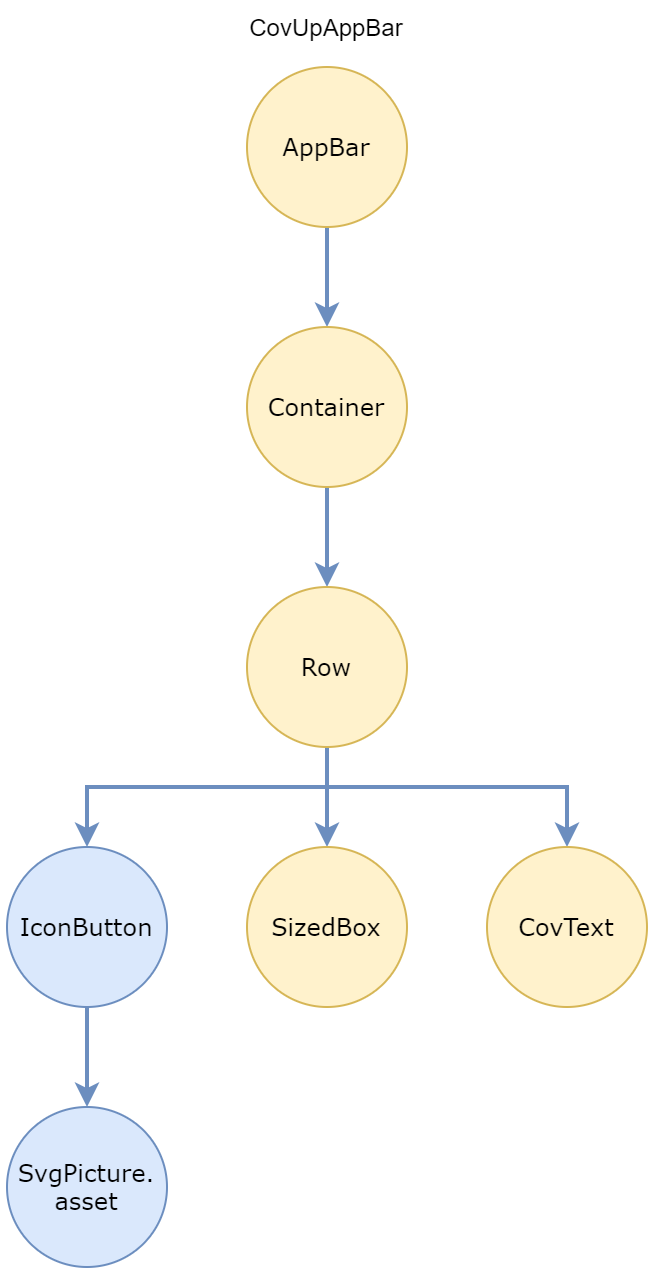

The diagram above was exported from draw.io. Its source (the exported page's mxGraphModel, read from the mxfile embedded in the PNG):
<mxGraphModel dx="1030" dy="717" grid="1" gridSize="10" guides="1" tooltips="1" connect="1" arrows="1" fold="1" page="1" pageScale="1" pageWidth="850" pageHeight="1100" math="0" shadow="0">
  <root>
    <mxCell id="0" />
    <mxCell id="1" parent="0" />
    <mxCell id="4wDykvODfzzlJpskb4UL-13" style="edgeStyle=orthogonalEdgeStyle;rounded=0;orthogonalLoop=1;jettySize=auto;html=1;fillColor=#dae8fc;strokeColor=#6c8ebf;strokeWidth=2;" parent="1" source="4wDykvODfzzlJpskb4UL-4" target="4wDykvODfzzlJpskb4UL-11" edge="1">
      <mxGeometry relative="1" as="geometry" />
    </mxCell>
    <mxCell id="4wDykvODfzzlJpskb4UL-4" value="AppBar" style="ellipse;whiteSpace=wrap;html=1;aspect=fixed;fontFamily=Verdana;fillColor=#fff2cc;strokeColor=#d6b656;" parent="1" vertex="1">
      <mxGeometry x="130" y="40" width="80" height="80" as="geometry" />
    </mxCell>
    <mxCell id="4wDykvODfzzlJpskb4UL-28" style="edgeStyle=orthogonalEdgeStyle;rounded=0;orthogonalLoop=1;jettySize=auto;html=1;fillColor=#dae8fc;strokeColor=#6c8ebf;strokeWidth=2;" parent="1" source="4wDykvODfzzlJpskb4UL-11" target="4wDykvODfzzlJpskb4UL-27" edge="1">
      <mxGeometry relative="1" as="geometry" />
    </mxCell>
    <mxCell id="4wDykvODfzzlJpskb4UL-11" value="Container" style="ellipse;whiteSpace=wrap;html=1;aspect=fixed;fontFamily=Verdana;fillColor=#fff2cc;strokeColor=#d6b656;" parent="1" vertex="1">
      <mxGeometry x="130" y="170" width="80" height="80" as="geometry" />
    </mxCell>
    <mxCell id="NSqL0jG0SXRhRAaYYFmI-6" style="edgeStyle=orthogonalEdgeStyle;rounded=0;orthogonalLoop=1;jettySize=auto;html=1;strokeWidth=2;fillColor=#dae8fc;strokeColor=#6c8ebf;" edge="1" parent="1" source="4wDykvODfzzlJpskb4UL-27" target="NSqL0jG0SXRhRAaYYFmI-1">
      <mxGeometry relative="1" as="geometry">
        <Array as="points">
          <mxPoint x="170" y="400" />
          <mxPoint x="50" y="400" />
        </Array>
      </mxGeometry>
    </mxCell>
    <mxCell id="NSqL0jG0SXRhRAaYYFmI-7" style="edgeStyle=orthogonalEdgeStyle;rounded=0;orthogonalLoop=1;jettySize=auto;html=1;strokeWidth=2;fillColor=#dae8fc;strokeColor=#6c8ebf;" edge="1" parent="1" source="4wDykvODfzzlJpskb4UL-27" target="NSqL0jG0SXRhRAaYYFmI-5">
      <mxGeometry relative="1" as="geometry" />
    </mxCell>
    <mxCell id="NSqL0jG0SXRhRAaYYFmI-10" value="" style="edgeStyle=orthogonalEdgeStyle;rounded=0;orthogonalLoop=1;jettySize=auto;html=1;strokeWidth=2;fillColor=#dae8fc;strokeColor=#6c8ebf;" edge="1" parent="1" source="4wDykvODfzzlJpskb4UL-27" target="NSqL0jG0SXRhRAaYYFmI-9">
      <mxGeometry relative="1" as="geometry">
        <Array as="points">
          <mxPoint x="170" y="400" />
          <mxPoint x="290" y="400" />
        </Array>
      </mxGeometry>
    </mxCell>
    <mxCell id="4wDykvODfzzlJpskb4UL-27" value="Row" style="ellipse;whiteSpace=wrap;html=1;aspect=fixed;fontFamily=Verdana;fillColor=#fff2cc;strokeColor=#d6b656;" parent="1" vertex="1">
      <mxGeometry x="130" y="300" width="80" height="80" as="geometry" />
    </mxCell>
    <mxCell id="4wDykvODfzzlJpskb4UL-42" value="CovUpAppBar" style="text;html=1;strokeColor=none;fillColor=none;align=center;verticalAlign=middle;whiteSpace=wrap;rounded=0;" parent="1" vertex="1">
      <mxGeometry x="150" y="10" width="40" height="20" as="geometry" />
    </mxCell>
    <mxCell id="NSqL0jG0SXRhRAaYYFmI-4" value="" style="edgeStyle=orthogonalEdgeStyle;rounded=0;orthogonalLoop=1;jettySize=auto;html=1;strokeWidth=2;fillColor=#dae8fc;strokeColor=#6c8ebf;" edge="1" parent="1" source="NSqL0jG0SXRhRAaYYFmI-1" target="NSqL0jG0SXRhRAaYYFmI-3">
      <mxGeometry relative="1" as="geometry" />
    </mxCell>
    <mxCell id="NSqL0jG0SXRhRAaYYFmI-1" value="IconButton" style="ellipse;whiteSpace=wrap;html=1;aspect=fixed;fontFamily=Verdana;fillColor=#dae8fc;strokeColor=#6c8ebf;" vertex="1" parent="1">
      <mxGeometry x="10" y="430" width="80" height="80" as="geometry" />
    </mxCell>
    <mxCell id="NSqL0jG0SXRhRAaYYFmI-3" value="SvgPicture.&lt;br&gt;asset" style="ellipse;whiteSpace=wrap;html=1;aspect=fixed;fontFamily=Verdana;fillColor=#dae8fc;strokeColor=#6c8ebf;" vertex="1" parent="1">
      <mxGeometry x="10" y="560" width="80" height="80" as="geometry" />
    </mxCell>
    <mxCell id="NSqL0jG0SXRhRAaYYFmI-5" value="SizedBox" style="ellipse;whiteSpace=wrap;html=1;aspect=fixed;fontFamily=Verdana;fillColor=#fff2cc;strokeColor=#d6b656;" vertex="1" parent="1">
      <mxGeometry x="130" y="430" width="80" height="80" as="geometry" />
    </mxCell>
    <mxCell id="NSqL0jG0SXRhRAaYYFmI-9" value="CovText" style="ellipse;whiteSpace=wrap;html=1;aspect=fixed;fontFamily=Verdana;fillColor=#fff2cc;strokeColor=#d6b656;" vertex="1" parent="1">
      <mxGeometry x="250" y="430" width="80" height="80" as="geometry" />
    </mxCell>
  </root>
</mxGraphModel>